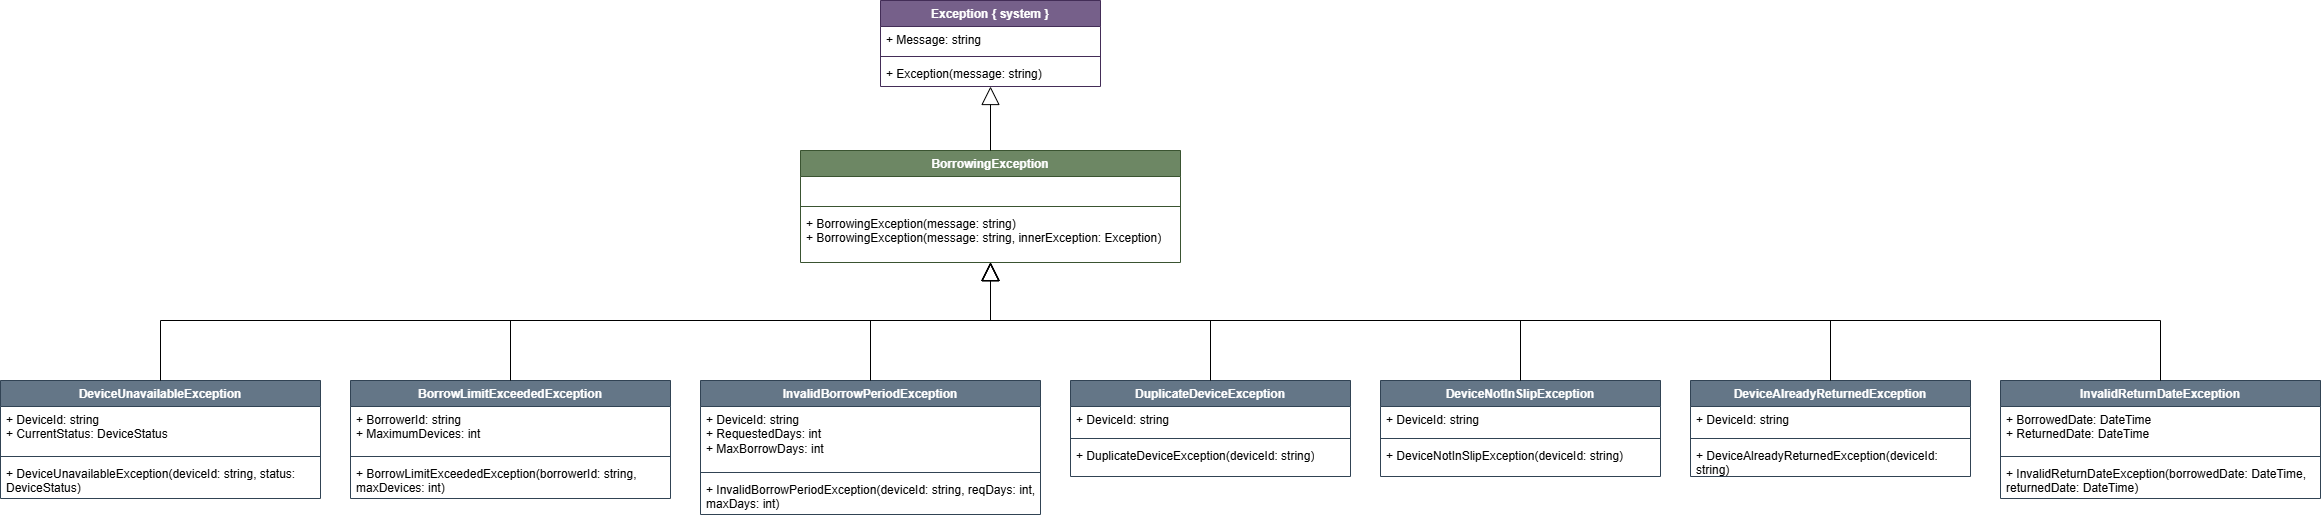

The diagram above was exported from draw.io. Its source (the exported page's mxGraphModel, read from the mxfile embedded in the PNG):
<mxGraphModel dx="3339" dy="2537" grid="1" gridSize="10" guides="1" tooltips="1" connect="1" arrows="1" fold="1" page="1" pageScale="1" pageWidth="827" pageHeight="1169" math="0" shadow="0">
  <root>
    <mxCell id="0" />
    <mxCell id="1" parent="0" />
    <mxCell id="gfj8DTSTcz6GcIDpxbAm-1" parent="1" style="swimlane;fontStyle=1;align=center;verticalAlign=top;childLayout=stackLayout;horizontal=1;startSize=26;horizontalStack=0;resizeParent=1;resizeParentMax=0;resizeLast=0;collapsible=1;marginBottom=0;whiteSpace=wrap;html=1;fillColor=#76608a;strokeColor=#432D57;fontColor=#ffffff;" value="Exception { system }" vertex="1">
      <mxGeometry height="86" width="220" x="500" y="-80" as="geometry" />
    </mxCell>
    <mxCell id="gfj8DTSTcz6GcIDpxbAm-2" parent="gfj8DTSTcz6GcIDpxbAm-1" style="text;strokeColor=none;fillColor=none;align=left;verticalAlign=top;spacingLeft=4;spacingRight=4;overflow=hidden;rotatable=0;points=[[0,0.5],[1,0.5]];portConstraint=eastwest;whiteSpace=wrap;html=1;" value="+ Message: string" vertex="1">
      <mxGeometry height="26" width="220" y="26" as="geometry" />
    </mxCell>
    <mxCell id="gfj8DTSTcz6GcIDpxbAm-3" parent="gfj8DTSTcz6GcIDpxbAm-1" style="line;strokeWidth=1;fillColor=none;align=left;verticalAlign=middle;spacingTop=-1;spacingLeft=3;spacingRight=3;rotatable=0;labelPosition=right;points=[];portConstraint=eastwest;strokeColor=inherit;" value="" vertex="1">
      <mxGeometry height="8" width="220" y="52" as="geometry" />
    </mxCell>
    <mxCell id="gfj8DTSTcz6GcIDpxbAm-4" parent="gfj8DTSTcz6GcIDpxbAm-1" style="text;strokeColor=none;fillColor=none;align=left;verticalAlign=top;spacingLeft=4;spacingRight=4;overflow=hidden;rotatable=0;points=[[0,0.5],[1,0.5]];portConstraint=eastwest;whiteSpace=wrap;html=1;" value="+ Exception(message: string)" vertex="1">
      <mxGeometry height="26" width="220" y="60" as="geometry" />
    </mxCell>
    <mxCell id="gfj8DTSTcz6GcIDpxbAm-5" parent="1" style="swimlane;fontStyle=1;align=center;verticalAlign=top;childLayout=stackLayout;horizontal=1;startSize=26;horizontalStack=0;resizeParent=1;resizeParentMax=0;resizeLast=0;collapsible=1;marginBottom=0;whiteSpace=wrap;html=1;fillColor=#6d8764;fontColor=#ffffff;strokeColor=#3A5431;" value="BorrowingException" vertex="1">
      <mxGeometry height="112" width="380" x="420" y="70" as="geometry" />
    </mxCell>
    <mxCell id="gfj8DTSTcz6GcIDpxbAm-6" parent="gfj8DTSTcz6GcIDpxbAm-5" style="text;strokeColor=none;fillColor=none;align=left;verticalAlign=top;spacingLeft=4;spacingRight=4;overflow=hidden;rotatable=0;points=[[0,0.5],[1,0.5]];portConstraint=eastwest;whiteSpace=wrap;html=1;" value="" vertex="1">
      <mxGeometry height="26" width="380" y="26" as="geometry" />
    </mxCell>
    <mxCell id="gfj8DTSTcz6GcIDpxbAm-7" parent="gfj8DTSTcz6GcIDpxbAm-5" style="line;strokeWidth=1;fillColor=none;align=left;verticalAlign=middle;spacingTop=-1;spacingLeft=3;spacingRight=3;rotatable=0;labelPosition=right;points=[];portConstraint=eastwest;strokeColor=inherit;" value="" vertex="1">
      <mxGeometry height="8" width="380" y="52" as="geometry" />
    </mxCell>
    <mxCell id="gfj8DTSTcz6GcIDpxbAm-8" parent="gfj8DTSTcz6GcIDpxbAm-5" style="text;strokeColor=none;fillColor=none;align=left;verticalAlign=top;spacingLeft=4;spacingRight=4;overflow=hidden;rotatable=0;points=[[0,0.5],[1,0.5]];portConstraint=eastwest;whiteSpace=wrap;html=1;" value="+ BorrowingException(message: string)&lt;br&gt;+ BorrowingException(message: string, innerException: Exception)" vertex="1">
      <mxGeometry height="52" width="380" y="60" as="geometry" />
    </mxCell>
    <mxCell id="gfj8DTSTcz6GcIDpxbAm-9" parent="1" style="swimlane;fontStyle=1;align=center;verticalAlign=top;childLayout=stackLayout;horizontal=1;startSize=26;horizontalStack=0;resizeParent=1;resizeParentMax=0;resizeLast=0;collapsible=1;marginBottom=0;whiteSpace=wrap;html=1;fillColor=#647687;fontColor=#ffffff;strokeColor=#314354;" value="DeviceUnavailableException" vertex="1">
      <mxGeometry height="118" width="320" x="-380" y="300" as="geometry" />
    </mxCell>
    <mxCell id="gfj8DTSTcz6GcIDpxbAm-10" parent="gfj8DTSTcz6GcIDpxbAm-9" style="text;strokeColor=none;fillColor=none;align=left;verticalAlign=top;spacingLeft=4;spacingRight=4;overflow=hidden;rotatable=0;points=[[0,0.5],[1,0.5]];portConstraint=eastwest;whiteSpace=wrap;html=1;" value="+ DeviceId: string&amp;nbsp;&lt;br&gt;+ CurrentStatus: DeviceStatus&amp;nbsp;" vertex="1">
      <mxGeometry height="46" width="320" y="26" as="geometry" />
    </mxCell>
    <mxCell id="gfj8DTSTcz6GcIDpxbAm-11" parent="gfj8DTSTcz6GcIDpxbAm-9" style="line;strokeWidth=1;fillColor=none;align=left;verticalAlign=middle;spacingTop=-1;spacingLeft=3;spacingRight=3;rotatable=0;labelPosition=right;points=[];portConstraint=eastwest;strokeColor=inherit;" value="" vertex="1">
      <mxGeometry height="8" width="320" y="72" as="geometry" />
    </mxCell>
    <mxCell id="gfj8DTSTcz6GcIDpxbAm-12" parent="gfj8DTSTcz6GcIDpxbAm-9" style="text;strokeColor=none;fillColor=none;align=left;verticalAlign=top;spacingLeft=4;spacingRight=4;overflow=hidden;rotatable=0;points=[[0,0.5],[1,0.5]];portConstraint=eastwest;whiteSpace=wrap;html=1;" value="+ DeviceUnavailableException(deviceId: string, status: DeviceStatus)" vertex="1">
      <mxGeometry height="38" width="320" y="80" as="geometry" />
    </mxCell>
    <mxCell id="gfj8DTSTcz6GcIDpxbAm-13" parent="1" style="swimlane;fontStyle=1;align=center;verticalAlign=top;childLayout=stackLayout;horizontal=1;startSize=26;horizontalStack=0;resizeParent=1;resizeParentMax=0;resizeLast=0;collapsible=1;marginBottom=0;whiteSpace=wrap;html=1;fillColor=#647687;fontColor=#ffffff;strokeColor=#314354;" value="BorrowLimitExceededException" vertex="1">
      <mxGeometry height="118" width="320" x="-30" y="300" as="geometry" />
    </mxCell>
    <mxCell id="gfj8DTSTcz6GcIDpxbAm-14" parent="gfj8DTSTcz6GcIDpxbAm-13" style="text;strokeColor=none;fillColor=none;align=left;verticalAlign=top;spacingLeft=4;spacingRight=4;overflow=hidden;rotatable=0;points=[[0,0.5],[1,0.5]];portConstraint=eastwest;whiteSpace=wrap;html=1;" value="+ BorrowerId: string&amp;nbsp;&lt;br&gt;+ MaximumDevices: int&amp;nbsp;" vertex="1">
      <mxGeometry height="46" width="320" y="26" as="geometry" />
    </mxCell>
    <mxCell id="gfj8DTSTcz6GcIDpxbAm-15" parent="gfj8DTSTcz6GcIDpxbAm-13" style="line;strokeWidth=1;fillColor=none;align=left;verticalAlign=middle;spacingTop=-1;spacingLeft=3;spacingRight=3;rotatable=0;labelPosition=right;points=[];portConstraint=eastwest;strokeColor=inherit;" value="" vertex="1">
      <mxGeometry height="8" width="320" y="72" as="geometry" />
    </mxCell>
    <mxCell id="gfj8DTSTcz6GcIDpxbAm-16" parent="gfj8DTSTcz6GcIDpxbAm-13" style="text;strokeColor=none;fillColor=none;align=left;verticalAlign=top;spacingLeft=4;spacingRight=4;overflow=hidden;rotatable=0;points=[[0,0.5],[1,0.5]];portConstraint=eastwest;whiteSpace=wrap;html=1;" value="+ BorrowLimitExceededException(borrowerId: string, maxDevices: int)" vertex="1">
      <mxGeometry height="38" width="320" y="80" as="geometry" />
    </mxCell>
    <mxCell id="gfj8DTSTcz6GcIDpxbAm-17" parent="1" style="swimlane;fontStyle=1;align=center;verticalAlign=top;childLayout=stackLayout;horizontal=1;startSize=26;horizontalStack=0;resizeParent=1;resizeParentMax=0;resizeLast=0;collapsible=1;marginBottom=0;whiteSpace=wrap;html=1;fillColor=#647687;fontColor=#ffffff;strokeColor=#314354;" value="InvalidBorrowPeriodException" vertex="1">
      <mxGeometry height="134" width="340" x="320" y="300" as="geometry" />
    </mxCell>
    <mxCell id="gfj8DTSTcz6GcIDpxbAm-18" parent="gfj8DTSTcz6GcIDpxbAm-17" style="text;strokeColor=none;fillColor=none;align=left;verticalAlign=top;spacingLeft=4;spacingRight=4;overflow=hidden;rotatable=0;points=[[0,0.5],[1,0.5]];portConstraint=eastwest;whiteSpace=wrap;html=1;" value="+ DeviceId: string&amp;nbsp;&lt;br&gt;+ RequestedDays: int&amp;nbsp;&lt;br&gt;+ MaxBorrowDays: int&amp;nbsp;" vertex="1">
      <mxGeometry height="62" width="340" y="26" as="geometry" />
    </mxCell>
    <mxCell id="gfj8DTSTcz6GcIDpxbAm-19" parent="gfj8DTSTcz6GcIDpxbAm-17" style="line;strokeWidth=1;fillColor=none;align=left;verticalAlign=middle;spacingTop=-1;spacingLeft=3;spacingRight=3;rotatable=0;labelPosition=right;points=[];portConstraint=eastwest;strokeColor=inherit;" value="" vertex="1">
      <mxGeometry height="8" width="340" y="88" as="geometry" />
    </mxCell>
    <mxCell id="gfj8DTSTcz6GcIDpxbAm-20" parent="gfj8DTSTcz6GcIDpxbAm-17" style="text;strokeColor=none;fillColor=none;align=left;verticalAlign=top;spacingLeft=4;spacingRight=4;overflow=hidden;rotatable=0;points=[[0,0.5],[1,0.5]];portConstraint=eastwest;whiteSpace=wrap;html=1;" value="+ InvalidBorrowPeriodException(deviceId: string, reqDays: int, maxDays: int)" vertex="1">
      <mxGeometry height="38" width="340" y="96" as="geometry" />
    </mxCell>
    <mxCell id="gfj8DTSTcz6GcIDpxbAm-21" parent="1" style="swimlane;fontStyle=1;align=center;verticalAlign=top;childLayout=stackLayout;horizontal=1;startSize=26;horizontalStack=0;resizeParent=1;resizeParentMax=0;resizeLast=0;collapsible=1;marginBottom=0;whiteSpace=wrap;html=1;fillColor=#647687;fontColor=#ffffff;strokeColor=#314354;" value="DuplicateDeviceException" vertex="1">
      <mxGeometry height="96" width="280" x="690" y="300" as="geometry" />
    </mxCell>
    <mxCell id="gfj8DTSTcz6GcIDpxbAm-22" parent="gfj8DTSTcz6GcIDpxbAm-21" style="text;strokeColor=none;fillColor=none;align=left;verticalAlign=top;spacingLeft=4;spacingRight=4;overflow=hidden;rotatable=0;points=[[0,0.5],[1,0.5]];portConstraint=eastwest;whiteSpace=wrap;html=1;" value="+ DeviceId: string" vertex="1">
      <mxGeometry height="28" width="280" y="26" as="geometry" />
    </mxCell>
    <mxCell id="gfj8DTSTcz6GcIDpxbAm-23" parent="gfj8DTSTcz6GcIDpxbAm-21" style="line;strokeWidth=1;fillColor=none;align=left;verticalAlign=middle;spacingTop=-1;spacingLeft=3;spacingRight=3;rotatable=0;labelPosition=right;points=[];portConstraint=eastwest;strokeColor=inherit;" value="" vertex="1">
      <mxGeometry height="8" width="280" y="54" as="geometry" />
    </mxCell>
    <mxCell id="gfj8DTSTcz6GcIDpxbAm-24" parent="gfj8DTSTcz6GcIDpxbAm-21" style="text;strokeColor=none;fillColor=none;align=left;verticalAlign=top;spacingLeft=4;spacingRight=4;overflow=hidden;rotatable=0;points=[[0,0.5],[1,0.5]];portConstraint=eastwest;whiteSpace=wrap;html=1;" value="+ DuplicateDeviceException(deviceId: string)" vertex="1">
      <mxGeometry height="34" width="280" y="62" as="geometry" />
    </mxCell>
    <mxCell id="gfj8DTSTcz6GcIDpxbAm-25" parent="1" style="swimlane;fontStyle=1;align=center;verticalAlign=top;childLayout=stackLayout;horizontal=1;startSize=26;horizontalStack=0;resizeParent=1;resizeParentMax=0;resizeLast=0;collapsible=1;marginBottom=0;whiteSpace=wrap;html=1;fillColor=#647687;fontColor=#ffffff;strokeColor=#314354;" value="DeviceNotInSlipException" vertex="1">
      <mxGeometry height="96" width="280" x="1000" y="300" as="geometry" />
    </mxCell>
    <mxCell id="gfj8DTSTcz6GcIDpxbAm-26" parent="gfj8DTSTcz6GcIDpxbAm-25" style="text;strokeColor=none;fillColor=none;align=left;verticalAlign=top;spacingLeft=4;spacingRight=4;overflow=hidden;rotatable=0;points=[[0,0.5],[1,0.5]];portConstraint=eastwest;whiteSpace=wrap;html=1;" value="+ DeviceId: string" vertex="1">
      <mxGeometry height="28" width="280" y="26" as="geometry" />
    </mxCell>
    <mxCell id="gfj8DTSTcz6GcIDpxbAm-27" parent="gfj8DTSTcz6GcIDpxbAm-25" style="line;strokeWidth=1;fillColor=none;align=left;verticalAlign=middle;spacingTop=-1;spacingLeft=3;spacingRight=3;rotatable=0;labelPosition=right;points=[];portConstraint=eastwest;strokeColor=inherit;" value="" vertex="1">
      <mxGeometry height="8" width="280" y="54" as="geometry" />
    </mxCell>
    <mxCell id="gfj8DTSTcz6GcIDpxbAm-28" parent="gfj8DTSTcz6GcIDpxbAm-25" style="text;strokeColor=none;fillColor=none;align=left;verticalAlign=top;spacingLeft=4;spacingRight=4;overflow=hidden;rotatable=0;points=[[0,0.5],[1,0.5]];portConstraint=eastwest;whiteSpace=wrap;html=1;" value="+ DeviceNotInSlipException(deviceId: string)" vertex="1">
      <mxGeometry height="34" width="280" y="62" as="geometry" />
    </mxCell>
    <mxCell id="gfj8DTSTcz6GcIDpxbAm-29" parent="1" style="swimlane;fontStyle=1;align=center;verticalAlign=top;childLayout=stackLayout;horizontal=1;startSize=26;horizontalStack=0;resizeParent=1;resizeParentMax=0;resizeLast=0;collapsible=1;marginBottom=0;whiteSpace=wrap;html=1;fillColor=#647687;fontColor=#ffffff;strokeColor=#314354;" value="DeviceAlreadyReturnedException" vertex="1">
      <mxGeometry height="96" width="280" x="1310" y="300" as="geometry" />
    </mxCell>
    <mxCell id="gfj8DTSTcz6GcIDpxbAm-30" parent="gfj8DTSTcz6GcIDpxbAm-29" style="text;strokeColor=none;fillColor=none;align=left;verticalAlign=top;spacingLeft=4;spacingRight=4;overflow=hidden;rotatable=0;points=[[0,0.5],[1,0.5]];portConstraint=eastwest;whiteSpace=wrap;html=1;" value="+ DeviceId: string" vertex="1">
      <mxGeometry height="28" width="280" y="26" as="geometry" />
    </mxCell>
    <mxCell id="gfj8DTSTcz6GcIDpxbAm-31" parent="gfj8DTSTcz6GcIDpxbAm-29" style="line;strokeWidth=1;fillColor=none;align=left;verticalAlign=middle;spacingTop=-1;spacingLeft=3;spacingRight=3;rotatable=0;labelPosition=right;points=[];portConstraint=eastwest;strokeColor=inherit;" value="" vertex="1">
      <mxGeometry height="8" width="280" y="54" as="geometry" />
    </mxCell>
    <mxCell id="gfj8DTSTcz6GcIDpxbAm-32" parent="gfj8DTSTcz6GcIDpxbAm-29" style="text;strokeColor=none;fillColor=none;align=left;verticalAlign=top;spacingLeft=4;spacingRight=4;overflow=hidden;rotatable=0;points=[[0,0.5],[1,0.5]];portConstraint=eastwest;whiteSpace=wrap;html=1;" value="+ DeviceAlreadyReturnedException(deviceId: string)" vertex="1">
      <mxGeometry height="34" width="280" y="62" as="geometry" />
    </mxCell>
    <mxCell id="gfj8DTSTcz6GcIDpxbAm-41" parent="1" style="swimlane;fontStyle=1;align=center;verticalAlign=top;childLayout=stackLayout;horizontal=1;startSize=26;horizontalStack=0;resizeParent=1;resizeParentMax=0;resizeLast=0;collapsible=1;marginBottom=0;whiteSpace=wrap;html=1;fillColor=#647687;fontColor=#ffffff;strokeColor=#314354;" value="InvalidReturnDateException" vertex="1">
      <mxGeometry height="118" width="320" x="1620" y="300" as="geometry" />
    </mxCell>
    <mxCell id="gfj8DTSTcz6GcIDpxbAm-42" parent="gfj8DTSTcz6GcIDpxbAm-41" style="text;strokeColor=none;fillColor=none;align=left;verticalAlign=top;spacingLeft=4;spacingRight=4;overflow=hidden;rotatable=0;points=[[0,0.5],[1,0.5]];portConstraint=eastwest;whiteSpace=wrap;html=1;" value="+ BorrowedDate: DateTime&lt;br&gt;+ ReturnedDate: DateTime" vertex="1">
      <mxGeometry height="46" width="320" y="26" as="geometry" />
    </mxCell>
    <mxCell id="gfj8DTSTcz6GcIDpxbAm-43" parent="gfj8DTSTcz6GcIDpxbAm-41" style="line;strokeWidth=1;fillColor=none;align=left;verticalAlign=middle;spacingTop=-1;spacingLeft=3;spacingRight=3;rotatable=0;labelPosition=right;points=[];portConstraint=eastwest;strokeColor=inherit;" value="" vertex="1">
      <mxGeometry height="8" width="320" y="72" as="geometry" />
    </mxCell>
    <mxCell id="gfj8DTSTcz6GcIDpxbAm-44" parent="gfj8DTSTcz6GcIDpxbAm-41" style="text;strokeColor=none;fillColor=none;align=left;verticalAlign=top;spacingLeft=4;spacingRight=4;overflow=hidden;rotatable=0;points=[[0,0.5],[1,0.5]];portConstraint=eastwest;whiteSpace=wrap;html=1;" value="+ InvalidReturnDateException(borrowedDate: DateTime, returnedDate: DateTime)" vertex="1">
      <mxGeometry height="38" width="320" y="80" as="geometry" />
    </mxCell>
    <mxCell id="gfj8DTSTcz6GcIDpxbAm-33" edge="1" parent="1" source="gfj8DTSTcz6GcIDpxbAm-5" style="endArrow=block;endSize=16;endFill=0;html=1;rounded=0;exitX=0.5;exitY=0;exitDx=0;exitDy=0;entryX=0.5;entryY=1;entryDx=0;entryDy=0;strokeWidth=1;" target="gfj8DTSTcz6GcIDpxbAm-1" value="">
      <mxGeometry relative="1" width="160" as="geometry" />
    </mxCell>
    <mxCell id="gfj8DTSTcz6GcIDpxbAm-35" edge="1" parent="1" source="gfj8DTSTcz6GcIDpxbAm-9" style="endArrow=block;endSize=16;endFill=0;html=1;rounded=0;exitX=0.5;exitY=0;exitDx=0;exitDy=0;entryX=0.5;entryY=1;entryDx=0;entryDy=0;edgeStyle=orthogonalEdgeStyle;" target="gfj8DTSTcz6GcIDpxbAm-5" value="">
      <mxGeometry relative="1" width="160" as="geometry">
        <Array as="points">
          <mxPoint x="-220" y="240" />
          <mxPoint x="610" y="240" />
        </Array>
      </mxGeometry>
    </mxCell>
    <mxCell id="gfj8DTSTcz6GcIDpxbAm-36" edge="1" parent="1" source="gfj8DTSTcz6GcIDpxbAm-13" style="endArrow=block;endSize=16;endFill=0;html=1;rounded=0;exitX=0.5;exitY=0;exitDx=0;exitDy=0;entryX=0.5;entryY=1;entryDx=0;entryDy=0;edgeStyle=orthogonalEdgeStyle;" target="gfj8DTSTcz6GcIDpxbAm-5" value="">
      <mxGeometry relative="1" width="160" as="geometry">
        <Array as="points">
          <mxPoint x="130" y="240" />
          <mxPoint x="610" y="240" />
        </Array>
      </mxGeometry>
    </mxCell>
    <mxCell id="gfj8DTSTcz6GcIDpxbAm-37" edge="1" parent="1" source="gfj8DTSTcz6GcIDpxbAm-17" style="endArrow=block;endSize=16;endFill=0;html=1;rounded=0;exitX=0.5;exitY=0;exitDx=0;exitDy=0;entryX=0.5;entryY=1;entryDx=0;entryDy=0;edgeStyle=orthogonalEdgeStyle;" target="gfj8DTSTcz6GcIDpxbAm-5" value="">
      <mxGeometry relative="1" width="160" as="geometry">
        <Array as="points">
          <mxPoint x="490" y="240" />
          <mxPoint x="610" y="240" />
        </Array>
      </mxGeometry>
    </mxCell>
    <mxCell id="gfj8DTSTcz6GcIDpxbAm-38" edge="1" parent="1" source="gfj8DTSTcz6GcIDpxbAm-21" style="endArrow=block;endSize=16;endFill=0;html=1;rounded=0;exitX=0.5;exitY=0;exitDx=0;exitDy=0;entryX=0.5;entryY=1;entryDx=0;entryDy=0;edgeStyle=orthogonalEdgeStyle;" target="gfj8DTSTcz6GcIDpxbAm-5" value="">
      <mxGeometry relative="1" width="160" as="geometry">
        <Array as="points">
          <mxPoint x="830" y="240" />
          <mxPoint x="610" y="240" />
        </Array>
      </mxGeometry>
    </mxCell>
    <mxCell id="gfj8DTSTcz6GcIDpxbAm-39" edge="1" parent="1" source="gfj8DTSTcz6GcIDpxbAm-25" style="endArrow=block;endSize=16;endFill=0;html=1;rounded=0;exitX=0.5;exitY=0;exitDx=0;exitDy=0;entryX=0.5;entryY=1;entryDx=0;entryDy=0;edgeStyle=orthogonalEdgeStyle;" target="gfj8DTSTcz6GcIDpxbAm-5" value="">
      <mxGeometry relative="1" width="160" as="geometry">
        <Array as="points">
          <mxPoint x="1140" y="240" />
          <mxPoint x="610" y="240" />
        </Array>
      </mxGeometry>
    </mxCell>
    <mxCell id="gfj8DTSTcz6GcIDpxbAm-40" edge="1" parent="1" source="gfj8DTSTcz6GcIDpxbAm-29" style="endArrow=block;endSize=16;endFill=0;html=1;rounded=0;exitX=0.5;exitY=0;exitDx=0;exitDy=0;entryX=0.5;entryY=1;entryDx=0;entryDy=0;edgeStyle=orthogonalEdgeStyle;" target="gfj8DTSTcz6GcIDpxbAm-5" value="">
      <mxGeometry relative="1" width="160" as="geometry">
        <Array as="points">
          <mxPoint x="1450" y="240" />
          <mxPoint x="610" y="240" />
        </Array>
      </mxGeometry>
    </mxCell>
    <mxCell id="gfj8DTSTcz6GcIDpxbAm-45" edge="1" parent="1" source="gfj8DTSTcz6GcIDpxbAm-41" style="endArrow=block;endSize=16;endFill=0;html=1;rounded=0;exitX=0.5;exitY=0;exitDx=0;exitDy=0;entryX=0.5;entryY=1;entryDx=0;entryDy=0;edgeStyle=orthogonalEdgeStyle;" target="gfj8DTSTcz6GcIDpxbAm-5" value="">
      <mxGeometry relative="1" width="160" as="geometry">
        <Array as="points">
          <mxPoint x="1780" y="240" />
          <mxPoint x="610" y="240" />
        </Array>
      </mxGeometry>
    </mxCell>
  </root>
</mxGraphModel>